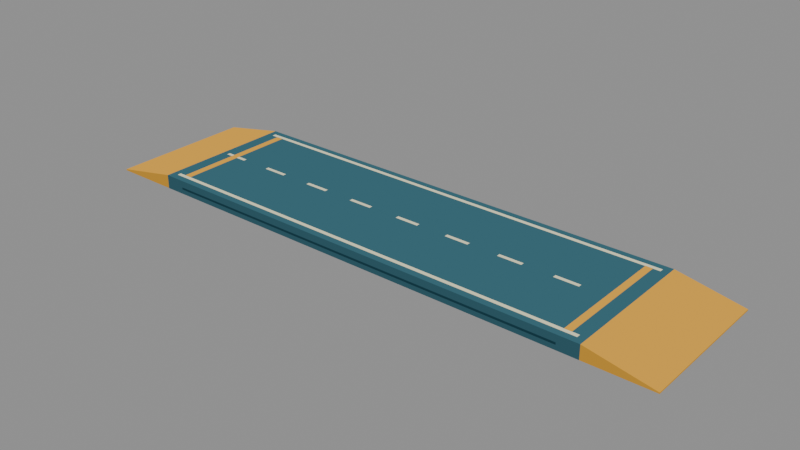 # Source: seesaw.blend  (saved by Blender 5.2.45; exported with 4.5.12 LTS)
import bpy
from mathutils import Matrix  # noqa: F401  (used for matrix-valued properties, if any)

bpy.ops.wm.read_factory_settings(use_empty=True)
scene = bpy.context.scene
scene.name = 'seesaw'

# ---- materials (node trees are filled in below, after node groups)
mat_rail_0_46 = bpy.data.materials.new('rail 0.46')
mat_rail_0_46.diffuse_color = (0.3748, 0.1873, 0.02216, 1.0)
mat_rail_1_00 = bpy.data.materials.new('rail 1.00')
mat_rail_1_00.diffuse_color = (0.8148, 0.4072, 0.04817, 1.0)
mat_rail_0_78 = bpy.data.materials.new('rail 0.78')
mat_rail_0_78.diffuse_color = (0.6356, 0.3176, 0.03757, 1.0)
mat_rail_0_65 = bpy.data.materials.new('rail 0.65')
mat_rail_0_65.diffuse_color = (0.5297, 0.2647, 0.03131, 1.0)
mat_rail_0_63 = bpy.data.materials.new('rail 0.63')
mat_rail_0_63.diffuse_color = (0.5134, 0.2566, 0.03035, 1.0)
mat_rail_0_82 = bpy.data.materials.new('rail 0.82')
mat_rail_0_82.diffuse_color = (0.6682, 0.3339, 0.0395, 1.0)
mat_deck_0_46 = bpy.data.materials.new('deck 0.46')
mat_deck_0_46.diffuse_color = (0.02079, 0.06368, 0.08183, 1.0)
mat_deck_1_00 = bpy.data.materials.new('deck 1.00')
mat_deck_1_00.diffuse_color = (0.04519, 0.1384, 0.1779, 1.0)
mat_deck_0_78 = bpy.data.materials.new('deck 0.78')
mat_deck_0_78.diffuse_color = (0.03525, 0.108, 0.1388, 1.0)
mat_deck_0_65 = bpy.data.materials.new('deck 0.65')
mat_deck_0_65.diffuse_color = (0.02937, 0.08998, 0.1156, 1.0)
mat_deck_0_63 = bpy.data.materials.new('deck 0.63')
mat_deck_0_63.diffuse_color = (0.02847, 0.08721, 0.1121, 1.0)
mat_deck_0_82 = bpy.data.materials.new('deck 0.82')
mat_deck_0_82.diffuse_color = (0.03705, 0.1135, 0.1459, 1.0)
mat_line_0_46 = bpy.data.materials.new('line 0.46')
mat_line_0_46.diffuse_color = (0.3712, 0.3676, 0.2539, 1.0)
mat_line_1_00 = bpy.data.materials.new('line 1.00')
mat_line_1_00.diffuse_color = (0.807, 0.7991, 0.552, 1.0)
mat_line_0_78 = bpy.data.materials.new('line 0.78')
mat_line_0_78.diffuse_color = (0.6294, 0.6233, 0.4306, 1.0)
mat_line_0_65 = bpy.data.materials.new('line 0.65')
mat_line_0_65.diffuse_color = (0.5245, 0.5194, 0.3588, 1.0)
mat_line_0_63 = bpy.data.materials.new('line 0.63')
mat_line_0_63.diffuse_color = (0.5084, 0.5034, 0.3478, 1.0)
mat_line_0_82 = bpy.data.materials.new('line 0.82')
mat_line_0_82.diffuse_color = (0.6617, 0.6553, 0.4526, 1.0)
mat_frame_0_46 = bpy.data.materials.new('frame 0.46')
mat_frame_0_46.diffuse_color = (0.007731, 0.02898, 0.03979, 1.0)
mat_frame_1_00 = bpy.data.materials.new('frame 1.00')
mat_frame_1_00.diffuse_color = (0.01681, 0.06301, 0.0865, 1.0)
mat_frame_0_78 = bpy.data.materials.new('frame 0.78')
mat_frame_0_78.diffuse_color = (0.01311, 0.04915, 0.06747, 1.0)
mat_frame_0_65 = bpy.data.materials.new('frame 0.65')
mat_frame_0_65.diffuse_color = (0.01092, 0.04096, 0.05623, 1.0)
mat_frame_0_63 = bpy.data.materials.new('frame 0.63')
mat_frame_0_63.diffuse_color = (0.01059, 0.0397, 0.0545, 1.0)
mat_frame_0_82 = bpy.data.materials.new('frame 0.82')
mat_frame_0_82.diffuse_color = (0.01378, 0.05167, 0.07093, 1.0)

# ---- material node trees
mat_rail_0_46.use_nodes = True; mat_rail_0_46.node_tree.nodes.clear()
_N = mat_rail_0_46.node_tree.nodes; _L = mat_rail_0_46.node_tree.links
n0 = _N.new('ShaderNodeEmission'); n0.name = 'Emission'; n0.location = (0, 0)
n0.inputs[0].default_value = (0.3748, 0.1873, 0.02216, 1.0)
n1 = _N.new('ShaderNodeOutputMaterial'); n1.name = 'Material Output'; n1.location = (0, 0)
_L.new(n0.outputs[0], n1.inputs[0])
n1.is_active_output = True
mat_rail_1_00.use_nodes = True; mat_rail_1_00.node_tree.nodes.clear()
_N = mat_rail_1_00.node_tree.nodes; _L = mat_rail_1_00.node_tree.links
n0 = _N.new('ShaderNodeEmission'); n0.name = 'Emission'; n0.location = (0, 0)
n0.inputs[0].default_value = (0.8148, 0.4072, 0.04817, 1.0)
n1 = _N.new('ShaderNodeOutputMaterial'); n1.name = 'Material Output'; n1.location = (0, 0)
_L.new(n0.outputs[0], n1.inputs[0])
n1.is_active_output = True
mat_rail_0_78.use_nodes = True; mat_rail_0_78.node_tree.nodes.clear()
_N = mat_rail_0_78.node_tree.nodes; _L = mat_rail_0_78.node_tree.links
n0 = _N.new('ShaderNodeEmission'); n0.name = 'Emission'; n0.location = (0, 0)
n0.inputs[0].default_value = (0.6356, 0.3176, 0.03757, 1.0)
n1 = _N.new('ShaderNodeOutputMaterial'); n1.name = 'Material Output'; n1.location = (0, 0)
_L.new(n0.outputs[0], n1.inputs[0])
n1.is_active_output = True
mat_rail_0_65.use_nodes = True; mat_rail_0_65.node_tree.nodes.clear()
_N = mat_rail_0_65.node_tree.nodes; _L = mat_rail_0_65.node_tree.links
n0 = _N.new('ShaderNodeEmission'); n0.name = 'Emission'; n0.location = (0, 0)
n0.inputs[0].default_value = (0.5297, 0.2647, 0.03131, 1.0)
n1 = _N.new('ShaderNodeOutputMaterial'); n1.name = 'Material Output'; n1.location = (0, 0)
_L.new(n0.outputs[0], n1.inputs[0])
n1.is_active_output = True
mat_rail_0_63.use_nodes = True; mat_rail_0_63.node_tree.nodes.clear()
_N = mat_rail_0_63.node_tree.nodes; _L = mat_rail_0_63.node_tree.links
n0 = _N.new('ShaderNodeEmission'); n0.name = 'Emission'; n0.location = (0, 0)
n0.inputs[0].default_value = (0.5134, 0.2566, 0.03035, 1.0)
n1 = _N.new('ShaderNodeOutputMaterial'); n1.name = 'Material Output'; n1.location = (0, 0)
_L.new(n0.outputs[0], n1.inputs[0])
n1.is_active_output = True
mat_rail_0_82.use_nodes = True; mat_rail_0_82.node_tree.nodes.clear()
_N = mat_rail_0_82.node_tree.nodes; _L = mat_rail_0_82.node_tree.links
n0 = _N.new('ShaderNodeEmission'); n0.name = 'Emission'; n0.location = (0, 0)
n0.inputs[0].default_value = (0.6682, 0.3339, 0.0395, 1.0)
n1 = _N.new('ShaderNodeOutputMaterial'); n1.name = 'Material Output'; n1.location = (0, 0)
_L.new(n0.outputs[0], n1.inputs[0])
n1.is_active_output = True
mat_deck_0_46.use_nodes = True; mat_deck_0_46.node_tree.nodes.clear()
_N = mat_deck_0_46.node_tree.nodes; _L = mat_deck_0_46.node_tree.links
n0 = _N.new('ShaderNodeEmission'); n0.name = 'Emission'; n0.location = (0, 0)
n0.inputs[0].default_value = (0.02079, 0.06368, 0.08183, 1.0)
n1 = _N.new('ShaderNodeOutputMaterial'); n1.name = 'Material Output'; n1.location = (0, 0)
_L.new(n0.outputs[0], n1.inputs[0])
n1.is_active_output = True
mat_deck_1_00.use_nodes = True; mat_deck_1_00.node_tree.nodes.clear()
_N = mat_deck_1_00.node_tree.nodes; _L = mat_deck_1_00.node_tree.links
n0 = _N.new('ShaderNodeEmission'); n0.name = 'Emission'; n0.location = (0, 0)
n0.inputs[0].default_value = (0.04519, 0.1384, 0.1779, 1.0)
n1 = _N.new('ShaderNodeOutputMaterial'); n1.name = 'Material Output'; n1.location = (0, 0)
_L.new(n0.outputs[0], n1.inputs[0])
n1.is_active_output = True
mat_deck_0_78.use_nodes = True; mat_deck_0_78.node_tree.nodes.clear()
_N = mat_deck_0_78.node_tree.nodes; _L = mat_deck_0_78.node_tree.links
n0 = _N.new('ShaderNodeEmission'); n0.name = 'Emission'; n0.location = (0, 0)
n0.inputs[0].default_value = (0.03525, 0.108, 0.1388, 1.0)
n1 = _N.new('ShaderNodeOutputMaterial'); n1.name = 'Material Output'; n1.location = (0, 0)
_L.new(n0.outputs[0], n1.inputs[0])
n1.is_active_output = True
mat_deck_0_65.use_nodes = True; mat_deck_0_65.node_tree.nodes.clear()
_N = mat_deck_0_65.node_tree.nodes; _L = mat_deck_0_65.node_tree.links
n0 = _N.new('ShaderNodeEmission'); n0.name = 'Emission'; n0.location = (0, 0)
n0.inputs[0].default_value = (0.02937, 0.08998, 0.1156, 1.0)
n1 = _N.new('ShaderNodeOutputMaterial'); n1.name = 'Material Output'; n1.location = (0, 0)
_L.new(n0.outputs[0], n1.inputs[0])
n1.is_active_output = True
mat_deck_0_63.use_nodes = True; mat_deck_0_63.node_tree.nodes.clear()
_N = mat_deck_0_63.node_tree.nodes; _L = mat_deck_0_63.node_tree.links
n0 = _N.new('ShaderNodeEmission'); n0.name = 'Emission'; n0.location = (0, 0)
n0.inputs[0].default_value = (0.02847, 0.08721, 0.1121, 1.0)
n1 = _N.new('ShaderNodeOutputMaterial'); n1.name = 'Material Output'; n1.location = (0, 0)
_L.new(n0.outputs[0], n1.inputs[0])
n1.is_active_output = True
mat_deck_0_82.use_nodes = True; mat_deck_0_82.node_tree.nodes.clear()
_N = mat_deck_0_82.node_tree.nodes; _L = mat_deck_0_82.node_tree.links
n0 = _N.new('ShaderNodeEmission'); n0.name = 'Emission'; n0.location = (0, 0)
n0.inputs[0].default_value = (0.03705, 0.1135, 0.1459, 1.0)
n1 = _N.new('ShaderNodeOutputMaterial'); n1.name = 'Material Output'; n1.location = (0, 0)
_L.new(n0.outputs[0], n1.inputs[0])
n1.is_active_output = True
mat_line_0_46.use_nodes = True; mat_line_0_46.node_tree.nodes.clear()
_N = mat_line_0_46.node_tree.nodes; _L = mat_line_0_46.node_tree.links
n0 = _N.new('ShaderNodeEmission'); n0.name = 'Emission'; n0.location = (0, 0)
n0.inputs[0].default_value = (0.3712, 0.3676, 0.2539, 1.0)
n1 = _N.new('ShaderNodeOutputMaterial'); n1.name = 'Material Output'; n1.location = (0, 0)
_L.new(n0.outputs[0], n1.inputs[0])
n1.is_active_output = True
mat_line_1_00.use_nodes = True; mat_line_1_00.node_tree.nodes.clear()
_N = mat_line_1_00.node_tree.nodes; _L = mat_line_1_00.node_tree.links
n0 = _N.new('ShaderNodeEmission'); n0.name = 'Emission'; n0.location = (0, 0)
n0.inputs[0].default_value = (0.807, 0.7991, 0.552, 1.0)
n1 = _N.new('ShaderNodeOutputMaterial'); n1.name = 'Material Output'; n1.location = (0, 0)
_L.new(n0.outputs[0], n1.inputs[0])
n1.is_active_output = True
mat_line_0_78.use_nodes = True; mat_line_0_78.node_tree.nodes.clear()
_N = mat_line_0_78.node_tree.nodes; _L = mat_line_0_78.node_tree.links
n0 = _N.new('ShaderNodeEmission'); n0.name = 'Emission'; n0.location = (0, 0)
n0.inputs[0].default_value = (0.6294, 0.6233, 0.4306, 1.0)
n1 = _N.new('ShaderNodeOutputMaterial'); n1.name = 'Material Output'; n1.location = (0, 0)
_L.new(n0.outputs[0], n1.inputs[0])
n1.is_active_output = True
mat_line_0_65.use_nodes = True; mat_line_0_65.node_tree.nodes.clear()
_N = mat_line_0_65.node_tree.nodes; _L = mat_line_0_65.node_tree.links
n0 = _N.new('ShaderNodeEmission'); n0.name = 'Emission'; n0.location = (0, 0)
n0.inputs[0].default_value = (0.5245, 0.5194, 0.3588, 1.0)
n1 = _N.new('ShaderNodeOutputMaterial'); n1.name = 'Material Output'; n1.location = (0, 0)
_L.new(n0.outputs[0], n1.inputs[0])
n1.is_active_output = True
mat_line_0_63.use_nodes = True; mat_line_0_63.node_tree.nodes.clear()
_N = mat_line_0_63.node_tree.nodes; _L = mat_line_0_63.node_tree.links
n0 = _N.new('ShaderNodeEmission'); n0.name = 'Emission'; n0.location = (0, 0)
n0.inputs[0].default_value = (0.5084, 0.5034, 0.3478, 1.0)
n1 = _N.new('ShaderNodeOutputMaterial'); n1.name = 'Material Output'; n1.location = (0, 0)
_L.new(n0.outputs[0], n1.inputs[0])
n1.is_active_output = True
mat_line_0_82.use_nodes = True; mat_line_0_82.node_tree.nodes.clear()
_N = mat_line_0_82.node_tree.nodes; _L = mat_line_0_82.node_tree.links
n0 = _N.new('ShaderNodeEmission'); n0.name = 'Emission'; n0.location = (0, 0)
n0.inputs[0].default_value = (0.6617, 0.6553, 0.4526, 1.0)
n1 = _N.new('ShaderNodeOutputMaterial'); n1.name = 'Material Output'; n1.location = (0, 0)
_L.new(n0.outputs[0], n1.inputs[0])
n1.is_active_output = True
mat_frame_0_46.use_nodes = True; mat_frame_0_46.node_tree.nodes.clear()
_N = mat_frame_0_46.node_tree.nodes; _L = mat_frame_0_46.node_tree.links
n0 = _N.new('ShaderNodeEmission'); n0.name = 'Emission'; n0.location = (0, 0)
n0.inputs[0].default_value = (0.007731, 0.02898, 0.03979, 1.0)
n1 = _N.new('ShaderNodeOutputMaterial'); n1.name = 'Material Output'; n1.location = (0, 0)
_L.new(n0.outputs[0], n1.inputs[0])
n1.is_active_output = True
mat_frame_1_00.use_nodes = True; mat_frame_1_00.node_tree.nodes.clear()
_N = mat_frame_1_00.node_tree.nodes; _L = mat_frame_1_00.node_tree.links
n0 = _N.new('ShaderNodeEmission'); n0.name = 'Emission'; n0.location = (0, 0)
n0.inputs[0].default_value = (0.01681, 0.06301, 0.0865, 1.0)
n1 = _N.new('ShaderNodeOutputMaterial'); n1.name = 'Material Output'; n1.location = (0, 0)
_L.new(n0.outputs[0], n1.inputs[0])
n1.is_active_output = True
mat_frame_0_78.use_nodes = True; mat_frame_0_78.node_tree.nodes.clear()
_N = mat_frame_0_78.node_tree.nodes; _L = mat_frame_0_78.node_tree.links
n0 = _N.new('ShaderNodeEmission'); n0.name = 'Emission'; n0.location = (0, 0)
n0.inputs[0].default_value = (0.01311, 0.04915, 0.06747, 1.0)
n1 = _N.new('ShaderNodeOutputMaterial'); n1.name = 'Material Output'; n1.location = (0, 0)
_L.new(n0.outputs[0], n1.inputs[0])
n1.is_active_output = True
mat_frame_0_65.use_nodes = True; mat_frame_0_65.node_tree.nodes.clear()
_N = mat_frame_0_65.node_tree.nodes; _L = mat_frame_0_65.node_tree.links
n0 = _N.new('ShaderNodeEmission'); n0.name = 'Emission'; n0.location = (0, 0)
n0.inputs[0].default_value = (0.01092, 0.04096, 0.05623, 1.0)
n1 = _N.new('ShaderNodeOutputMaterial'); n1.name = 'Material Output'; n1.location = (0, 0)
_L.new(n0.outputs[0], n1.inputs[0])
n1.is_active_output = True
mat_frame_0_63.use_nodes = True; mat_frame_0_63.node_tree.nodes.clear()
_N = mat_frame_0_63.node_tree.nodes; _L = mat_frame_0_63.node_tree.links
n0 = _N.new('ShaderNodeEmission'); n0.name = 'Emission'; n0.location = (0, 0)
n0.inputs[0].default_value = (0.01059, 0.0397, 0.0545, 1.0)
n1 = _N.new('ShaderNodeOutputMaterial'); n1.name = 'Material Output'; n1.location = (0, 0)
_L.new(n0.outputs[0], n1.inputs[0])
n1.is_active_output = True
mat_frame_0_82.use_nodes = True; mat_frame_0_82.node_tree.nodes.clear()
_N = mat_frame_0_82.node_tree.nodes; _L = mat_frame_0_82.node_tree.links
n0 = _N.new('ShaderNodeEmission'); n0.name = 'Emission'; n0.location = (0, 0)
n0.inputs[0].default_value = (0.01378, 0.05167, 0.07093, 1.0)
n1 = _N.new('ShaderNodeOutputMaterial'); n1.name = 'Material Output'; n1.location = (0, 0)
_L.new(n0.outputs[0], n1.inputs[0])
n1.is_active_output = True

# ---- meshes
me_rail = bpy.data.meshes.new('Rail')
me_rail.from_pydata([(86.0, 21.0, 0.0), (86.0, -21.0, 0.0), (67.0, 21.0, 0.0), (67.0, -21.0, 0.0), (86.0, 21.0, 0.35), (86.0, -21.0, 0.35), (67.0, 21.0, 4.0), (67.0, -21.0, 4.0)], [], [(0, 1, 3, 2), (4, 6, 7, 5), (0, 2, 6, 4), (1, 5, 7, 3), (0, 4, 5, 1), (2, 3, 7, 6)])
me_rail.polygons.foreach_set('material_index', [0, 1, 2, 3, 4, 5])
me_rail.materials.append(mat_rail_0_46)
me_rail.materials.append(mat_rail_1_00)
me_rail.materials.append(mat_rail_0_78)
me_rail.materials.append(mat_rail_0_65)
me_rail.materials.append(mat_rail_0_63)
me_rail.materials.append(mat_rail_0_82)
me_rail.update()
me_deck = bpy.data.meshes.new('Deck')
me_deck.from_pydata([(67.0, 21.0, 0.0), (67.0, -21.0, 0.0), (-67.0, 21.0, 0.0), (-67.0, -21.0, 0.0), (67.0, 21.0, 4.0), (67.0, -21.0, 4.0), (-67.0, 21.0, 4.0), (-67.0, -21.0, 4.0)], [], [(0, 1, 3, 2), (4, 6, 7, 5), (0, 2, 6, 4), (1, 5, 7, 3), (0, 4, 5, 1), (2, 3, 7, 6)])
me_deck.polygons.foreach_set('material_index', [0, 1, 2, 3, 4, 5])
me_deck.materials.append(mat_deck_0_46)
me_deck.materials.append(mat_deck_1_00)
me_deck.materials.append(mat_deck_0_78)
me_deck.materials.append(mat_deck_0_65)
me_deck.materials.append(mat_deck_0_63)
me_deck.materials.append(mat_deck_0_82)
me_deck.update()
me_rail_001 = bpy.data.meshes.new('Rail.001')
me_rail_001.from_pydata([(-67.0, 21.0, 0.0), (-67.0, -21.0, 0.0), (-86.0, 21.0, 0.0), (-86.0, -21.0, 0.0), (-67.0, 21.0, 4.0), (-67.0, -21.0, 4.0), (-86.0, 21.0, 0.35), (-86.0, -21.0, 0.35)], [], [(0, 1, 3, 2), (4, 6, 7, 5), (0, 2, 6, 4), (1, 5, 7, 3), (0, 4, 5, 1), (2, 3, 7, 6)])
me_rail_001.polygons.foreach_set('material_index', [0, 1, 2, 3, 4, 5])
me_rail_001.materials.append(mat_rail_0_46)
me_rail_001.materials.append(mat_rail_1_00)
me_rail_001.materials.append(mat_rail_0_78)
me_rail_001.materials.append(mat_rail_0_65)
me_rail_001.materials.append(mat_rail_0_63)
me_rail_001.materials.append(mat_rail_0_82)
me_rail_001.update()
me_lane_edge = bpy.data.meshes.new('Lane edge')
me_lane_edge.from_pydata([(65.0, 19.05, 4.01), (65.0, 17.95, 4.01), (-65.0, 19.05, 4.01), (-65.0, 17.95, 4.01), (65.0, 19.05, 4.06), (65.0, 17.95, 4.06), (-65.0, 19.05, 4.06), (-65.0, 17.95, 4.06)], [], [(0, 1, 3, 2), (4, 6, 7, 5), (0, 2, 6, 4), (1, 5, 7, 3), (0, 4, 5, 1), (2, 3, 7, 6)])
me_lane_edge.polygons.foreach_set('material_index', [0, 1, 2, 3, 4, 5])
me_lane_edge.materials.append(mat_line_0_46)
me_lane_edge.materials.append(mat_line_1_00)
me_lane_edge.materials.append(mat_line_0_78)
me_lane_edge.materials.append(mat_line_0_65)
me_lane_edge.materials.append(mat_line_0_63)
me_lane_edge.materials.append(mat_line_0_82)
me_lane_edge.update()
me_lane_edge_001 = bpy.data.meshes.new('Lane edge.001')
me_lane_edge_001.from_pydata([(65.0, -17.95, 4.01), (65.0, -19.05, 4.01), (-65.0, -17.95, 4.01), (-65.0, -19.05, 4.01), (65.0, -17.95, 4.06), (65.0, -19.05, 4.06), (-65.0, -17.95, 4.06), (-65.0, -19.05, 4.06)], [], [(0, 1, 3, 2), (4, 6, 7, 5), (0, 2, 6, 4), (1, 5, 7, 3), (0, 4, 5, 1), (2, 3, 7, 6)])
me_lane_edge_001.polygons.foreach_set('material_index', [0, 1, 2, 3, 4, 5])
me_lane_edge_001.materials.append(mat_line_0_46)
me_lane_edge_001.materials.append(mat_line_1_00)
me_lane_edge_001.materials.append(mat_line_0_78)
me_lane_edge_001.materials.append(mat_line_0_65)
me_lane_edge_001.materials.append(mat_line_0_63)
me_lane_edge_001.materials.append(mat_line_0_82)
me_lane_edge_001.update()
me_lane_dash = bpy.data.meshes.new('Lane dash')
me_lane_dash.from_pydata([(54.0, 0.5, 4.01), (54.0, -0.5, 4.01), (47.0, 0.5, 4.01), (47.0, -0.5, 4.01), (54.0, 0.5, 4.06), (54.0, -0.5, 4.06), (47.0, 0.5, 4.06), (47.0, -0.5, 4.06)], [], [(0, 1, 3, 2), (4, 6, 7, 5), (0, 2, 6, 4), (1, 5, 7, 3), (0, 4, 5, 1), (2, 3, 7, 6)])
me_lane_dash.polygons.foreach_set('material_index', [0, 1, 2, 3, 4, 5])
me_lane_dash.materials.append(mat_line_0_46)
me_lane_dash.materials.append(mat_line_1_00)
me_lane_dash.materials.append(mat_line_0_78)
me_lane_dash.materials.append(mat_line_0_65)
me_lane_dash.materials.append(mat_line_0_63)
me_lane_dash.materials.append(mat_line_0_82)
me_lane_dash.update()
me_lane_dash_001 = bpy.data.meshes.new('Lane dash.001')
me_lane_dash_001.from_pydata([(38.0, 0.5, 4.01), (38.0, -0.5, 4.01), (31.0, 0.5, 4.01), (31.0, -0.5, 4.01), (38.0, 0.5, 4.06), (38.0, -0.5, 4.06), (31.0, 0.5, 4.06), (31.0, -0.5, 4.06)], [], [(0, 1, 3, 2), (4, 6, 7, 5), (0, 2, 6, 4), (1, 5, 7, 3), (0, 4, 5, 1), (2, 3, 7, 6)])
me_lane_dash_001.polygons.foreach_set('material_index', [0, 1, 2, 3, 4, 5])
me_lane_dash_001.materials.append(mat_line_0_46)
me_lane_dash_001.materials.append(mat_line_1_00)
me_lane_dash_001.materials.append(mat_line_0_78)
me_lane_dash_001.materials.append(mat_line_0_65)
me_lane_dash_001.materials.append(mat_line_0_63)
me_lane_dash_001.materials.append(mat_line_0_82)
me_lane_dash_001.update()
me_lane_dash_002 = bpy.data.meshes.new('Lane dash.002')
me_lane_dash_002.from_pydata([(22.0, 0.5, 4.01), (22.0, -0.5, 4.01), (15.0, 0.5, 4.01), (15.0, -0.5, 4.01), (22.0, 0.5, 4.06), (22.0, -0.5, 4.06), (15.0, 0.5, 4.06), (15.0, -0.5, 4.06)], [], [(0, 1, 3, 2), (4, 6, 7, 5), (0, 2, 6, 4), (1, 5, 7, 3), (0, 4, 5, 1), (2, 3, 7, 6)])
me_lane_dash_002.polygons.foreach_set('material_index', [0, 1, 2, 3, 4, 5])
me_lane_dash_002.materials.append(mat_line_0_46)
me_lane_dash_002.materials.append(mat_line_1_00)
me_lane_dash_002.materials.append(mat_line_0_78)
me_lane_dash_002.materials.append(mat_line_0_65)
me_lane_dash_002.materials.append(mat_line_0_63)
me_lane_dash_002.materials.append(mat_line_0_82)
me_lane_dash_002.update()
me_lane_dash_003 = bpy.data.meshes.new('Lane dash.003')
me_lane_dash_003.from_pydata([(6.0, 0.5, 4.01), (6.0, -0.5, 4.01), (-1.0, 0.5, 4.01), (-1.0, -0.5, 4.01), (6.0, 0.5, 4.06), (6.0, -0.5, 4.06), (-1.0, 0.5, 4.06), (-1.0, -0.5, 4.06)], [], [(0, 1, 3, 2), (4, 6, 7, 5), (0, 2, 6, 4), (1, 5, 7, 3), (0, 4, 5, 1), (2, 3, 7, 6)])
me_lane_dash_003.polygons.foreach_set('material_index', [0, 1, 2, 3, 4, 5])
me_lane_dash_003.materials.append(mat_line_0_46)
me_lane_dash_003.materials.append(mat_line_1_00)
me_lane_dash_003.materials.append(mat_line_0_78)
me_lane_dash_003.materials.append(mat_line_0_65)
me_lane_dash_003.materials.append(mat_line_0_63)
me_lane_dash_003.materials.append(mat_line_0_82)
me_lane_dash_003.update()
me_lane_dash_004 = bpy.data.meshes.new('Lane dash.004')
me_lane_dash_004.from_pydata([(-10.0, 0.5, 4.01), (-10.0, -0.5, 4.01), (-17.0, 0.5, 4.01), (-17.0, -0.5, 4.01), (-10.0, 0.5, 4.06), (-10.0, -0.5, 4.06), (-17.0, 0.5, 4.06), (-17.0, -0.5, 4.06)], [], [(0, 1, 3, 2), (4, 6, 7, 5), (0, 2, 6, 4), (1, 5, 7, 3), (0, 4, 5, 1), (2, 3, 7, 6)])
me_lane_dash_004.polygons.foreach_set('material_index', [0, 1, 2, 3, 4, 5])
me_lane_dash_004.materials.append(mat_line_0_46)
me_lane_dash_004.materials.append(mat_line_1_00)
me_lane_dash_004.materials.append(mat_line_0_78)
me_lane_dash_004.materials.append(mat_line_0_65)
me_lane_dash_004.materials.append(mat_line_0_63)
me_lane_dash_004.materials.append(mat_line_0_82)
me_lane_dash_004.update()
me_lane_dash_005 = bpy.data.meshes.new('Lane dash.005')
me_lane_dash_005.from_pydata([(-26.0, 0.5, 4.01), (-26.0, -0.5, 4.01), (-33.0, 0.5, 4.01), (-33.0, -0.5, 4.01), (-26.0, 0.5, 4.06), (-26.0, -0.5, 4.06), (-33.0, 0.5, 4.06), (-33.0, -0.5, 4.06)], [], [(0, 1, 3, 2), (4, 6, 7, 5), (0, 2, 6, 4), (1, 5, 7, 3), (0, 4, 5, 1), (2, 3, 7, 6)])
me_lane_dash_005.polygons.foreach_set('material_index', [0, 1, 2, 3, 4, 5])
me_lane_dash_005.materials.append(mat_line_0_46)
me_lane_dash_005.materials.append(mat_line_1_00)
me_lane_dash_005.materials.append(mat_line_0_78)
me_lane_dash_005.materials.append(mat_line_0_65)
me_lane_dash_005.materials.append(mat_line_0_63)
me_lane_dash_005.materials.append(mat_line_0_82)
me_lane_dash_005.update()
me_lane_dash_006 = bpy.data.meshes.new('Lane dash.006')
me_lane_dash_006.from_pydata([(-42.0, 0.5, 4.01), (-42.0, -0.5, 4.01), (-49.0, 0.5, 4.01), (-49.0, -0.5, 4.01), (-42.0, 0.5, 4.06), (-42.0, -0.5, 4.06), (-49.0, 0.5, 4.06), (-49.0, -0.5, 4.06)], [], [(0, 1, 3, 2), (4, 6, 7, 5), (0, 2, 6, 4), (1, 5, 7, 3), (0, 4, 5, 1), (2, 3, 7, 6)])
me_lane_dash_006.polygons.foreach_set('material_index', [0, 1, 2, 3, 4, 5])
me_lane_dash_006.materials.append(mat_line_0_46)
me_lane_dash_006.materials.append(mat_line_1_00)
me_lane_dash_006.materials.append(mat_line_0_78)
me_lane_dash_006.materials.append(mat_line_0_65)
me_lane_dash_006.materials.append(mat_line_0_63)
me_lane_dash_006.materials.append(mat_line_0_82)
me_lane_dash_006.update()
me_lane_dash_007 = bpy.data.meshes.new('Lane dash.007')
me_lane_dash_007.from_pydata([(-58.0, 0.5, 4.01), (-58.0, -0.5, 4.01), (-65.0, 0.5, 4.01), (-65.0, -0.5, 4.01), (-58.0, 0.5, 4.06), (-58.0, -0.5, 4.06), (-65.0, 0.5, 4.06), (-65.0, -0.5, 4.06)], [], [(0, 1, 3, 2), (4, 6, 7, 5), (0, 2, 6, 4), (1, 5, 7, 3), (0, 4, 5, 1), (2, 3, 7, 6)])
me_lane_dash_007.polygons.foreach_set('material_index', [0, 1, 2, 3, 4, 5])
me_lane_dash_007.materials.append(mat_line_0_46)
me_lane_dash_007.materials.append(mat_line_1_00)
me_lane_dash_007.materials.append(mat_line_0_78)
me_lane_dash_007.materials.append(mat_line_0_65)
me_lane_dash_007.materials.append(mat_line_0_63)
me_lane_dash_007.materials.append(mat_line_0_82)
me_lane_dash_007.update()
me_threshold = bpy.data.meshes.new('Threshold')
me_threshold.from_pydata([(63.0, 18.0, 4.02), (63.0, -18.0, 4.02), (61.0, 18.0, 4.02), (61.0, -18.0, 4.02), (63.0, 18.0, 4.07), (63.0, -18.0, 4.07), (61.0, 18.0, 4.07), (61.0, -18.0, 4.07)], [], [(0, 1, 3, 2), (4, 6, 7, 5), (0, 2, 6, 4), (1, 5, 7, 3), (0, 4, 5, 1), (2, 3, 7, 6)])
me_threshold.polygons.foreach_set('material_index', [0, 1, 2, 3, 4, 5])
me_threshold.materials.append(mat_rail_0_46)
me_threshold.materials.append(mat_rail_1_00)
me_threshold.materials.append(mat_rail_0_78)
me_threshold.materials.append(mat_rail_0_65)
me_threshold.materials.append(mat_rail_0_63)
me_threshold.materials.append(mat_rail_0_82)
me_threshold.update()
me_threshold_001 = bpy.data.meshes.new('Threshold.001')
me_threshold_001.from_pydata([(-61.0, 18.0, 4.02), (-61.0, -18.0, 4.02), (-63.0, 18.0, 4.02), (-63.0, -18.0, 4.02), (-61.0, 18.0, 4.07), (-61.0, -18.0, 4.07), (-63.0, 18.0, 4.07), (-63.0, -18.0, 4.07)], [], [(0, 1, 3, 2), (4, 6, 7, 5), (0, 2, 6, 4), (1, 5, 7, 3), (0, 4, 5, 1), (2, 3, 7, 6)])
me_threshold_001.polygons.foreach_set('material_index', [0, 1, 2, 3, 4, 5])
me_threshold_001.materials.append(mat_rail_0_46)
me_threshold_001.materials.append(mat_rail_1_00)
me_threshold_001.materials.append(mat_rail_0_78)
me_threshold_001.materials.append(mat_rail_0_65)
me_threshold_001.materials.append(mat_rail_0_63)
me_threshold_001.materials.append(mat_rail_0_82)
me_threshold_001.update()
me_deck_reinforcement = bpy.data.meshes.new('Deck reinforcement')
me_deck_reinforcement.from_pydata([(61.0, 21.06, 1.4), (61.0, 20.96, 1.4), (-61.0, 21.06, 1.4), (-61.0, 20.96, 1.4), (61.0, 21.06, 2.0), (61.0, 20.96, 2.0), (-61.0, 21.06, 2.0), (-61.0, 20.96, 2.0)], [], [(0, 1, 3, 2), (4, 6, 7, 5), (0, 2, 6, 4), (1, 5, 7, 3), (0, 4, 5, 1), (2, 3, 7, 6)])
me_deck_reinforcement.polygons.foreach_set('material_index', [0, 1, 2, 3, 4, 5])
me_deck_reinforcement.materials.append(mat_frame_0_46)
me_deck_reinforcement.materials.append(mat_frame_1_00)
me_deck_reinforcement.materials.append(mat_frame_0_78)
me_deck_reinforcement.materials.append(mat_frame_0_65)
me_deck_reinforcement.materials.append(mat_frame_0_63)
me_deck_reinforcement.materials.append(mat_frame_0_82)
me_deck_reinforcement.update()
me_deck_reinforcement_001 = bpy.data.meshes.new('Deck reinforcement.001')
me_deck_reinforcement_001.from_pydata([(61.0, -20.96, 1.4), (61.0, -21.06, 1.4), (-61.0, -20.96, 1.4), (-61.0, -21.06, 1.4), (61.0, -20.96, 2.0), (61.0, -21.06, 2.0), (-61.0, -20.96, 2.0), (-61.0, -21.06, 2.0)], [], [(0, 1, 3, 2), (4, 6, 7, 5), (0, 2, 6, 4), (1, 5, 7, 3), (0, 4, 5, 1), (2, 3, 7, 6)])
me_deck_reinforcement_001.polygons.foreach_set('material_index', [0, 1, 2, 3, 4, 5])
me_deck_reinforcement_001.materials.append(mat_frame_0_46)
me_deck_reinforcement_001.materials.append(mat_frame_1_00)
me_deck_reinforcement_001.materials.append(mat_frame_0_78)
me_deck_reinforcement_001.materials.append(mat_frame_0_65)
me_deck_reinforcement_001.materials.append(mat_frame_0_63)
me_deck_reinforcement_001.materials.append(mat_frame_0_82)
me_deck_reinforcement_001.update()

# ---- objects
ob_rail = bpy.data.objects.new('Rail', me_rail)
ob_deck = bpy.data.objects.new('Deck', me_deck)
ob_rail_001 = bpy.data.objects.new('Rail.001', me_rail_001)
ob_lane_edge = bpy.data.objects.new('Lane edge', me_lane_edge)
ob_lane_edge_001 = bpy.data.objects.new('Lane edge.001', me_lane_edge_001)
ob_lane_dash = bpy.data.objects.new('Lane dash', me_lane_dash)
ob_lane_dash_001 = bpy.data.objects.new('Lane dash.001', me_lane_dash_001)
ob_lane_dash_002 = bpy.data.objects.new('Lane dash.002', me_lane_dash_002)
ob_lane_dash_003 = bpy.data.objects.new('Lane dash.003', me_lane_dash_003)
ob_lane_dash_004 = bpy.data.objects.new('Lane dash.004', me_lane_dash_004)
ob_lane_dash_005 = bpy.data.objects.new('Lane dash.005', me_lane_dash_005)
ob_lane_dash_006 = bpy.data.objects.new('Lane dash.006', me_lane_dash_006)
ob_lane_dash_007 = bpy.data.objects.new('Lane dash.007', me_lane_dash_007)
ob_threshold = bpy.data.objects.new('Threshold', me_threshold)
ob_threshold_001 = bpy.data.objects.new('Threshold.001', me_threshold_001)
ob_deck_reinforcement = bpy.data.objects.new('Deck reinforcement', me_deck_reinforcement)
ob_deck_reinforcement_001 = bpy.data.objects.new('Deck reinforcement.001', me_deck_reinforcement_001)

# ---- transforms, parenting, visibility, modifiers, constraints
ob_rail.location = (0.0, 0.0, 0.0)
ob_deck.location = (0.0, 0.0, 0.0)
ob_rail_001.location = (0.0, 0.0, 0.0)
ob_lane_edge.location = (0.0, 0.0, 0.0)
ob_lane_edge_001.location = (0.0, 0.0, 0.0)
ob_lane_dash.location = (0.0, 0.0, 0.0)
ob_lane_dash_001.location = (0.0, 0.0, 0.0)
ob_lane_dash_002.location = (0.0, 0.0, 0.0)
ob_lane_dash_003.location = (0.0, 0.0, 0.0)
ob_lane_dash_004.location = (0.0, 0.0, 0.0)
ob_lane_dash_005.location = (0.0, 0.0, 0.0)
ob_lane_dash_006.location = (0.0, 0.0, 0.0)
ob_lane_dash_007.location = (0.0, 0.0, 0.0)
ob_threshold.location = (0.0, 0.0, 0.0)
ob_threshold_001.location = (0.0, 0.0, 0.0)
ob_deck_reinforcement.location = (0.0, 0.0, 0.0)
ob_deck_reinforcement_001.location = (0.0, 0.0, 0.0)

# ---- collection membership
scene.collection.objects.link(ob_rail)
scene.collection.objects.link(ob_deck)
scene.collection.objects.link(ob_rail_001)
scene.collection.objects.link(ob_lane_edge)
scene.collection.objects.link(ob_lane_edge_001)
scene.collection.objects.link(ob_lane_dash)
scene.collection.objects.link(ob_lane_dash_001)
scene.collection.objects.link(ob_lane_dash_002)
scene.collection.objects.link(ob_lane_dash_003)
scene.collection.objects.link(ob_lane_dash_004)
scene.collection.objects.link(ob_lane_dash_005)
scene.collection.objects.link(ob_lane_dash_006)
scene.collection.objects.link(ob_lane_dash_007)
scene.collection.objects.link(ob_threshold)
scene.collection.objects.link(ob_threshold_001)
scene.collection.objects.link(ob_deck_reinforcement)
scene.collection.objects.link(ob_deck_reinforcement_001)

# ---- scene / render settings (as saved in the file)
scene.frame_start = 1; scene.frame_end = 250; scene.frame_set(1)
scene.render.engine = 'BLENDER_EEVEE_NEXT'
scene.render.bake_bias = 0.0
scene.render.bake_samples = 0
scene.render.compositor_device = 'GPU'
scene.eevee.use_volume_custom_range = False
scene.eevee.fast_gi_thickness_near = 0.1
scene.eevee.fast_gi_thickness_far = 0.0
scene.eevee.ray_tracing_options.screen_trace_thickness = 0.1
bpy.context.view_layer.update()

# ---- added for rendering (the .blend has no active camera and no usable light): camera, sun + grey world if the file has none
cam_auto = bpy.data.cameras.new('AutoCamera')
cam_auto.lens = 50.0
cam_auto.sensor_width = 36.0
cam_auto.clip_end = 2876.15
ob_auto_camera = bpy.data.objects.new('AutoCamera', cam_auto)
scene.collection.objects.link(ob_auto_camera)
ob_auto_camera.location = (163.884, -196.661, 133.142)
ob_auto_camera.rotation_euler = (1.09748, -7.21219e-08, 0.694738)
scene.camera = ob_auto_camera
light_auto_sun = bpy.data.lights.new('AutoSun', 'SUN')
light_auto_sun.energy = 3.0
light_auto_sun.angle = 0.0523599
ob_auto_sun = bpy.data.objects.new('AutoSun', light_auto_sun)
scene.collection.objects.link(ob_auto_sun)
ob_auto_sun.rotation_euler = (0.872665, 0.174533, 0.523599)
if scene.world is None:
    world_auto = bpy.data.worlds.new('AutoWorld')
    world_auto.color = (0.3, 0.3, 0.3)
    scene.world = world_auto
bpy.context.view_layer.update()
